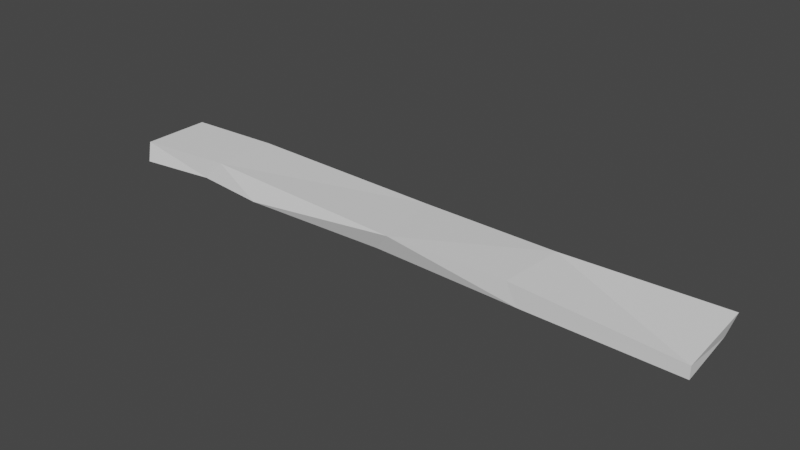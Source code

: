 # Source: board.blend  (saved by Blender 3.6.13; exported with 4.5.12 LTS)
import bpy
from mathutils import Matrix  # noqa: F401  (used for matrix-valued properties, if any)

bpy.ops.wm.read_factory_settings(use_empty=True)
scene = bpy.context.scene
scene.name = 'Scene'

# ---- collections
col_collection = bpy.data.collections.new('Collection'); scene.collection.children.link(col_collection)

# ---- world
world_world = bpy.data.worlds.new('World'); scene.world = world_world
world_world.use_nodes = True; world_world.node_tree.nodes.clear()
_N = world_world.node_tree.nodes; _L = world_world.node_tree.links
n0 = _N.new('ShaderNodeOutputWorld'); n0.name = 'World Output'; n0.location = (300, 300)
n1 = _N.new('ShaderNodeBackground'); n1.name = 'Background'; n1.location = (10, 300)
n1.inputs[0].default_value = (0.05088, 0.05088, 0.05088, 1.0)
_L.new(n1.outputs[0], n0.inputs[0])
n0.is_active_output = True
world_world.color = (0.05088, 0.05088, 0.05088)
world_world.use_sun_shadow = False
world_world.sun_shadow_jitter_overblur = 0.0

# ---- meshes
me_cube_001 = bpy.data.meshes.new('Cube.001')
me_cube_001.from_pydata([(-4.188, -0.5156, -0.148), (-4.183, -0.4738, 0.1241), (-4.131, 0.4044, -0.1496), (-4.185, 0.4471, 0.1257), (3.805, -0.5158, -0.1496), (3.805, -0.5158, 0.01145), (3.731, 0.4033, -0.1496), (3.805, 0.4842, 0.1257), (-0.3908, 0.4842, -0.1119), (-0.1901, 0.4842, 0.08798), (-0.1901, -0.4173, -0.1496), (0.03966, -0.5158, 0.1257), (-2.188, 0.4508, -0.1496), (1.712, 0.3977, 0.1257), (1.808, -0.483, -0.1496), (-2.916, -0.3502, 0.1257), (2.507, 0.3977, -0.1496), (-2.916, 0.5122, 0.1257), (-2.188, -0.4825, -0.1496), (1.658, -0.483, 0.1257), (-3.188, -0.378, -0.1488)], [], [(1, 2, 0), (16, 7, 6), (6, 5, 4), (1, 0, 20), (6, 14, 16), (3, 15, 17), (13, 11, 19), (8, 18, 12), (14, 11, 10), (12, 9, 8), (2, 17, 12), (5, 14, 4), (12, 18, 20), (13, 5, 7), (9, 15, 11), (16, 10, 8), (11, 18, 10), (9, 16, 8), (1, 3, 2), (16, 13, 7), (6, 7, 5), (20, 18, 15), (15, 1, 20), (6, 4, 14), (3, 1, 15), (13, 9, 11), (8, 10, 18), (14, 19, 11), (12, 17, 9), (2, 3, 17), (5, 19, 14), (0, 2, 20), (2, 12, 20), (13, 19, 5), (9, 17, 15), (16, 14, 10), (11, 15, 18), (9, 13, 16)])
_uv = me_cube_001.uv_layers.new(name='UVMap')
_uv.uv.foreach_set('vector', [0.625, 0.0, 0.375, 0.25, 0.375, 0.0, 0.375, 0.4375, 0.625, 0.5, 0.375, 0.5, 0.375, 0.5, 0.625, 0.75, 0.375, 0.75, 0.625, 1.0, 0.375, 1.0, 0.375, 0.9688, 0.375, 0.5, 0.3125, 0.75, 0.3125, 0.5, 0.875, 0.5, 0.8125, 0.75, 0.8125, 0.5, 0.6875, 0.5, 0.75, 0.75, 0.6875, 0.75, 0.25, 0.5, 0.1875, 0.75, 0.1875, 0.5, 0.375, 0.8125, 0.625, 0.875, 0.375, 0.875, 0.375, 0.3125, 0.625, 0.375, 0.375, 0.375, 0.375, 0.25, 0.625, 0.3125, 0.375, 0.3125, 0.625, 0.75, 0.375, 0.8125, 0.375, 0.75, 0.1875, 0.5, 0.1875, 0.75, 0.1562, 0.75, 0.6875, 0.5, 0.625, 0.75, 0.625, 0.5, 0.75, 0.5, 0.8125, 0.75, 0.75, 0.75, 0.3125, 0.5, 0.25, 0.75, 0.25, 0.5, 0.625, 0.875, 0.375, 0.9375, 0.375, 0.875, 0.625, 0.375, 0.375, 0.4375, 0.375, 0.375, 0.625, 0.0, 0.625, 0.25, 0.375, 0.25, 0.375, 0.4375, 0.625, 0.4375, 0.625, 0.5, 0.375, 0.5, 0.625, 0.5, 0.625, 0.75, 0.375, 0.9688, 0.375, 0.9375, 0.625, 0.9375, 0.625, 0.9375, 0.625, 1.0, 0.375, 0.9688, 0.375, 0.5, 0.375, 0.75, 0.3125, 0.75, 0.875, 0.5, 0.875, 0.75, 0.8125, 0.75, 0.6875, 0.5, 0.75, 0.5, 0.75, 0.75, 0.25, 0.5, 0.25, 0.75, 0.1875, 0.75, 0.375, 0.8125, 0.625, 0.8125, 0.625, 0.875, 0.375, 0.3125, 0.625, 0.3125, 0.625, 0.375, 0.375, 0.25, 0.625, 0.25, 0.625, 0.3125, 0.625, 0.75, 0.625, 0.8125, 0.375, 0.8125, 0.125, 0.75, 0.125, 0.5, 0.1562, 0.75, 0.125, 0.5, 0.1875, 0.5, 0.1562, 0.75, 0.6875, 0.5, 0.6875, 0.75, 0.625, 0.75, 0.75, 0.5, 0.8125, 0.5, 0.8125, 0.75, 0.3125, 0.5, 0.3125, 0.75, 0.25, 0.75, 0.625, 0.875, 0.625, 0.9375, 0.375, 0.9375, 0.625, 0.375, 0.625, 0.4375, 0.375, 0.4375])
me_cube_001.update()

# ---- objects
ob_cube = bpy.data.objects.new('Cube', me_cube_001)

# ---- transforms, parenting, visibility, modifiers, constraints
ob_cube.location = (6.088e-07, 1.216e-06, -0.2763)

# ---- collection membership
col_collection.objects.link(ob_cube)

# ---- scene / render settings (as saved in the file)
scene.frame_start = 1; scene.frame_end = 250; scene.frame_set(1)
scene.render.engine = 'BLENDER_EEVEE_NEXT'
scene.cycles.sampling_pattern = 'TABULATED_SOBOL'
scene.cycles.use_light_tree = False
scene.view_settings.view_transform = 'Filmic'
bpy.context.view_layer.update()

# ---- added for rendering (the .blend has no active camera and no usable light): camera, sun
cam_auto = bpy.data.cameras.new('AutoCamera')
cam_auto.lens = 50.0
cam_auto.sensor_width = 36.0
cam_auto.clip_end = 1000.0
ob_auto_camera = bpy.data.objects.new('AutoCamera', cam_auto)
scene.collection.objects.link(ob_auto_camera)
ob_auto_camera.location = (7.26948, -8.95499, 5.68055)
ob_auto_camera.rotation_euler = (1.09748, -7.21219e-08, 0.694738)
scene.camera = ob_auto_camera
light_auto_sun = bpy.data.lights.new('AutoSun', 'SUN')
light_auto_sun.energy = 3.0
light_auto_sun.angle = 0.0523599
ob_auto_sun = bpy.data.objects.new('AutoSun', light_auto_sun)
scene.collection.objects.link(ob_auto_sun)
ob_auto_sun.rotation_euler = (0.872665, 0.174533, 0.523599)
bpy.context.view_layer.update()
